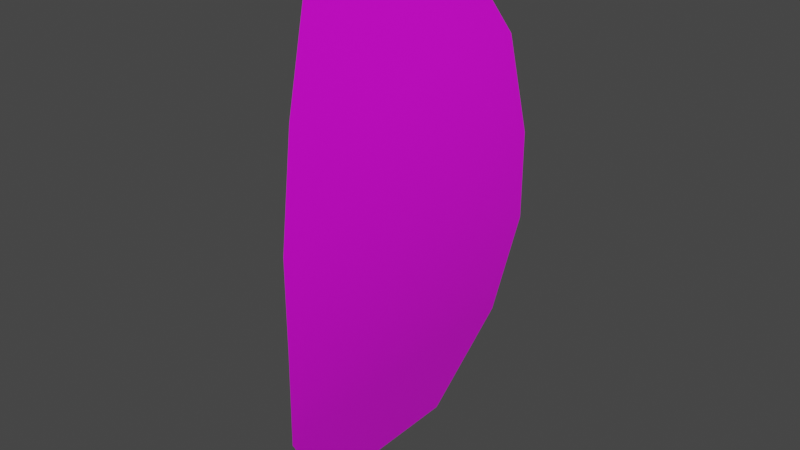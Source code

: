 # Source: GrassTexturesb.blend  (saved by Blender 4.3.34; exported with 4.5.12 LTS)
import bpy
from mathutils import Matrix  # noqa: F401  (used for matrix-valued properties, if any)

bpy.ops.wm.read_factory_settings(use_empty=True)
scene = bpy.context.scene
scene.name = 'Scene'

# ---- collections
col_collection = bpy.data.collections.new('Collection'); scene.collection.children.link(col_collection)

# ---- images (referenced by path relative to the original .blend; pixels are not part of the script)
import os
ASSET_DIR = os.environ.get("B2B_ASSET_DIR", "")  # directory of the original .blend (textures are referenced by path, not embedded)
HERE = os.path.dirname(os.path.abspath(__file__))  # packed textures are extracted next to this script under _unpacked/

def load_image(name, relpath, width, height, colorspace="sRGB"):
    """Load a texture the original file referenced (path relative to the .blend, or extracted next to this script)."""
    p = next((c for c in (os.path.join(HERE, relpath), os.path.join(ASSET_DIR, relpath)) if relpath and os.path.exists(c)), "")
    if p:
        img = bpy.data.images.load(p, check_existing=True)
        img.name = name
    else:  # same state as the original file: an image datablock whose file is absent (Cycles renders it pink)
        img = bpy.data.images.new(name, width, height)
        img.source = "FILE"
        img.filepath = "//" + (relpath or name)
    img.colorspace_settings.name = colorspace
    return img
img_grass_texture_png_001 = load_image('Grass_texture.png.001', 'Grass_texture.png', 1024, 1024, 'sRGB')

# ---- materials (node trees are filled in below, after node groups)
mat_material_002 = bpy.data.materials.new('Material.002')
mat_material_002.use_transparent_shadow = False
mat_material_002.preview_render_type = 'HAIR'

# ---- material node trees
mat_material_002.use_nodes = True; mat_material_002.node_tree.nodes.clear()
_N = mat_material_002.node_tree.nodes; _L = mat_material_002.node_tree.links
n0 = _N.new('ShaderNodeBsdfPrincipled'); n0.name = 'Principled BSDF'; n0.location = (-27, 249)
n0.distribution = 'GGX'
n0.subsurface_method = 'RANDOM_WALK_SKIN'
n0.inputs[3].default_value = 1.45
n0.inputs[27].default_value = (0.0, 0.0, 0.0, 1.0)
n0.inputs[28].default_value = 1.0
n1 = _N.new('ShaderNodeOutputMaterial'); n1.name = 'Material Output'; n1.location = (302, 248)
n2 = _N.new('ShaderNodeTexImage'); n2.name = 'Image Texture'; n2.location = (-299, 198)
n2.image = img_grass_texture_png_001
_L.new(n0.outputs[0], n1.inputs[0])
_L.new(n2.outputs[1], n0.inputs[4])
_L.new(n2.outputs[0], n0.inputs[0])
n1.is_active_output = True

# ---- world
world_world = bpy.data.worlds.new('World'); scene.world = world_world
world_world.use_nodes = True; world_world.node_tree.nodes.clear()
_N = world_world.node_tree.nodes; _L = world_world.node_tree.links
n0 = _N.new('ShaderNodeOutputWorld'); n0.name = 'World Output'; n0.location = (300, 300)
n1 = _N.new('ShaderNodeBackground'); n1.name = 'Background'; n1.location = (10, 300)
n1.inputs[0].default_value = (0.05088, 0.05088, 0.05088, 1.0)
_L.new(n1.outputs[0], n0.inputs[0])
n0.is_active_output = True
world_world.color = (0.05088, 0.05088, 0.05088)
world_world.use_sun_shadow = False
world_world.sun_shadow_jitter_overblur = 0.0

# ---- meshes
me_plane = bpy.data.meshes.new('Plane')
me_plane.from_pydata([(8.27e-05, -0.1009, 0.6277), (8.267e-05, -0.104, 0.0), (8.27e-05, 0.1009, 0.6277), (8.267e-05, 0.104, 0.0), (0.04087, -0.175, 0.491), (0.04991, -0.1998, 0.3666), (0.04991, -0.1998, 0.2549), (0.02789, -0.1804, 0.1243), (0.02789, 0.1804, 0.1243), (0.04991, 0.1997, 0.2549), (0.04991, 0.1997, 0.3666), (0.04087, 0.175, 0.491), (8.27e-05, 0.03363, 0.6277), (8.27e-05, -0.03366, 0.6277), (8.267e-05, -0.03469, 0.0), (8.267e-05, 0.03466, 0.0), (0.04087, -0.05835, 0.491), (0.04087, 0.05832, 0.491), (0.04991, -0.06659, 0.3666), (0.04991, 0.06656, 0.3666), (0.04991, -0.06659, 0.2549), (0.04991, 0.06656, 0.2549), (0.02789, -0.06015, 0.1243), (0.02789, 0.06012, 0.1243)], [], [(23, 15, 3, 8), (12, 17, 11, 2), (17, 19, 10, 11), (19, 21, 9, 10), (21, 23, 8, 9), (6, 7, 22, 20), (20, 22, 23, 21), (5, 6, 20, 18), (18, 20, 21, 19), (4, 5, 18, 16), (16, 18, 19, 17), (0, 4, 16, 13), (13, 16, 17, 12), (7, 1, 14, 22), (22, 14, 15, 23)])
me_plane.polygons.foreach_set('use_smooth', [True] * 15)
_uv = me_plane.uv_layers.new(name='UVMap')
_uv.uv.foreach_set('vector', [0.6212, 0.1995, 0.5657, 9.336e-05, 0.7168, 9.329e-05, 0.8833, 0.1995, 0.5634, 0.9999, 0.6172, 0.7763, 0.8715, 0.7763, 0.7101, 0.9999, 0.6172, 0.7763, 0.6352, 0.5814, 0.9254, 0.5814, 0.8715, 0.7763, 0.6352, 0.5814, 0.6352, 0.4067, 0.9254, 0.4067, 0.9254, 0.5814, 0.6352, 0.4067, 0.6212, 0.1995, 0.8833, 0.1995, 0.9254, 0.4067, 0.05478, 0.4067, 0.09694, 0.1995, 0.359, 0.1995, 0.345, 0.4067, 0.345, 0.4067, 0.359, 0.1995, 0.6212, 0.1995, 0.6352, 0.4067, 0.05478, 0.5814, 0.05478, 0.4067, 0.345, 0.4067, 0.345, 0.5814, 0.345, 0.5814, 0.345, 0.4067, 0.6352, 0.4067, 0.6352, 0.5814, 0.1087, 0.7763, 0.05478, 0.5814, 0.345, 0.5814, 0.363, 0.7763, 0.363, 0.7763, 0.345, 0.5814, 0.6352, 0.5814, 0.6172, 0.7763, 0.2701, 0.9999, 0.1087, 0.7763, 0.363, 0.7763, 0.4168, 0.9999, 0.4168, 0.9999, 0.363, 0.7763, 0.6172, 0.7763, 0.5634, 0.9999, 0.09694, 0.1995, 0.2634, 9.337e-05, 0.4145, 9.33e-05, 0.359, 0.1995, 0.359, 0.1995, 0.4145, 9.33e-05, 0.5657, 9.336e-05, 0.6212, 0.1995])
_ca = me_plane.color_attributes.new('Attribute', 'BYTE_COLOR', 'CORNER')
_ca.data.foreach_set('color', [0.9911, 0.9911, 0.9911, 1.0, 0.0006071, 0.0006071, 0.0006071, 1.0, 0.0009106, 0.0009106, 0.0009106, 1.0, 1.0, 1.0, 1.0, 1.0, 1.0, 1.0, 1.0, 1.0, 1.0, 1.0, 1.0, 1.0, 1.0, 1.0, 1.0, 1.0, 1.0, 1.0, 1.0, 1.0, 1.0, 1.0, 1.0, 1.0, 1.0, 1.0, 1.0, 1.0, 1.0, 1.0, 1.0, 1.0, 1.0, 1.0, 1.0, 1.0, 1.0, 1.0, 1.0, 1.0, 1.0, 1.0, 1.0, 1.0, 1.0, 1.0, 1.0, 1.0, 1.0, 1.0, 1.0, 1.0, 1.0, 1.0, 1.0, 1.0, 0.9911, 0.9911, 0.9911, 1.0, 1.0, 1.0, 1.0, 1.0, 1.0, 1.0, 1.0, 1.0, 1.0, 1.0, 1.0, 1.0, 1.0, 1.0, 1.0, 1.0, 1.0, 1.0, 1.0, 1.0, 1.0, 1.0, 1.0, 1.0, 1.0, 1.0, 1.0, 1.0, 1.0, 1.0, 1.0, 1.0, 0.9911, 0.9911, 0.9911, 1.0, 1.0, 1.0, 1.0, 1.0, 1.0, 1.0, 1.0, 1.0, 1.0, 1.0, 1.0, 1.0, 1.0, 1.0, 1.0, 1.0, 1.0, 1.0, 1.0, 1.0, 1.0, 1.0, 1.0, 1.0, 1.0, 1.0, 1.0, 1.0, 1.0, 1.0, 1.0, 1.0, 1.0, 1.0, 1.0, 1.0, 1.0, 1.0, 1.0, 1.0, 1.0, 1.0, 1.0, 1.0, 1.0, 1.0, 1.0, 1.0, 1.0, 1.0, 1.0, 1.0, 1.0, 1.0, 1.0, 1.0, 1.0, 1.0, 1.0, 1.0, 1.0, 1.0, 1.0, 1.0, 1.0, 1.0, 1.0, 1.0, 1.0, 1.0, 1.0, 1.0, 1.0, 1.0, 1.0, 1.0, 1.0, 1.0, 1.0, 1.0, 1.0, 1.0, 1.0, 1.0, 1.0, 1.0, 1.0, 1.0, 1.0, 1.0, 1.0, 1.0, 1.0, 1.0, 1.0, 1.0, 1.0, 1.0, 1.0, 1.0, 1.0, 1.0, 1.0, 1.0, 0.008568, 0.008568, 0.008568, 1.0, 0.0006071, 0.0006071, 0.0006071, 1.0, 1.0, 1.0, 1.0, 1.0, 1.0, 1.0, 1.0, 1.0, 0.0006071, 0.0006071, 0.0006071, 1.0, 0.0006071, 0.0006071, 0.0006071, 1.0, 0.9911, 0.9911, 0.9911, 1.0])
me_plane.materials.append(mat_material_002)
me_plane.update()

# ---- objects
ob_plane = bpy.data.objects.new('Plane', me_plane)

# ---- transforms, parenting, visibility, modifiers, constraints
ob_plane.location = (0.0, 0.0, 0.0)

# ---- collection membership
col_collection.objects.link(ob_plane)

# ---- scene / render settings (as saved in the file)
scene.frame_start = 1; scene.frame_end = 250; scene.frame_set(1)
scene.render.engine = 'BLENDER_EEVEE_NEXT'
scene.cycles.sampling_pattern = 'TABULATED_SOBOL'
scene.view_settings.view_transform = 'Filmic'
bpy.context.view_layer.update()

# ---- added for rendering (the .blend has no active camera and no usable light): camera, sun
cam_auto = bpy.data.cameras.new('AutoCamera')
cam_auto.lens = 50.0
cam_auto.sensor_width = 36.0
cam_auto.clip_end = 1000.0
ob_auto_camera = bpy.data.objects.new('AutoCamera', cam_auto)
scene.collection.objects.link(ob_auto_camera)
ob_auto_camera.location = (0.714977, -0.827989, 0.865857)
ob_auto_camera.rotation_euler = (1.09748, -7.21219e-08, 0.694738)
scene.camera = ob_auto_camera
light_auto_sun = bpy.data.lights.new('AutoSun', 'SUN')
light_auto_sun.energy = 3.0
light_auto_sun.angle = 0.0523599
ob_auto_sun = bpy.data.objects.new('AutoSun', light_auto_sun)
scene.collection.objects.link(ob_auto_sun)
ob_auto_sun.rotation_euler = (0.872665, 0.174533, 0.523599)
bpy.context.view_layer.update()
